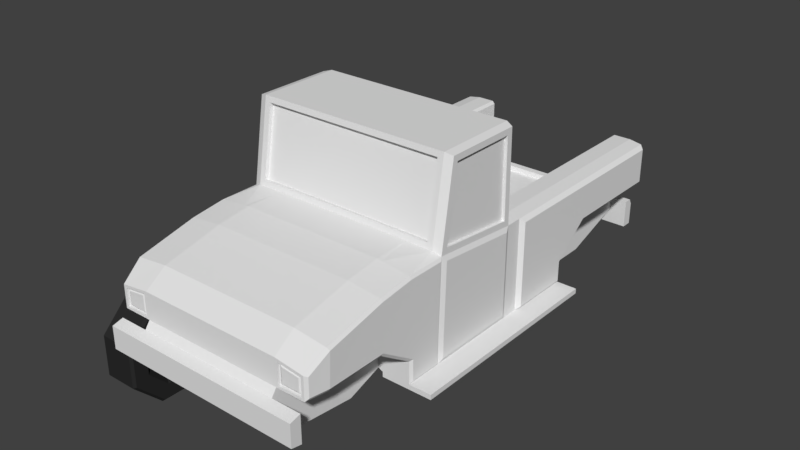 # Source: Pickup.blend  (saved by Blender 2.79.0; exported with 4.5.12 LTS)
import bpy
from mathutils import Matrix  # noqa: F401  (used for matrix-valued properties, if any)

bpy.ops.wm.read_factory_settings(use_empty=True)
scene = bpy.context.scene
scene.name = 'Scene'

# ---- collections
col_collection_1 = bpy.data.collections.new('Collection 1'); scene.collection.children.link(col_collection_1)

# ---- materials (node trees are filled in below, after node groups)
mat_rubber = bpy.data.materials.new('Rubber')
mat_rubber.alpha_threshold = 0.0
mat_rubber.use_transparent_shadow = False
mat_rubber.preview_render_type = 'SHADERBALL'
mat_rubber.diffuse_color = (0.02539, 0.02539, 0.02539, 1.0)
mat_rubber.roughness = 0.5
mat_rubber.specular_intensity = 0.1
mat_chrome = bpy.data.materials.new('Chrome')
mat_chrome.alpha_threshold = 0.0
mat_chrome.use_transparent_shadow = False
mat_chrome.preview_render_type = 'SHADERBALL'
mat_chrome.diffuse_color = (0.7121, 0.7121, 0.7121, 1.0)
mat_chrome.roughness = 0.5
mat_chrome.specular_intensity = 0.8

# ---- material node trees

# ---- world
world_world = bpy.data.worlds.new('World'); scene.world = world_world
world_world.color = (0.05088, 0.05088, 0.05088)
world_world.use_sun_shadow = False
world_world.sun_shadow_jitter_overblur = 0.0
world_world.cycles.sampling_method = 'MANUAL'

# ---- meshes
me_cube_001 = bpy.data.meshes.new('Cube.001')
me_cube_001.from_pydata([(1.685, 0.5578, -0.9484), (1.643, -2.953, -0.9017), (0.9795, 0.6036, 1.65), (0.9461, -1.263, -1.113), (1.685, 0.5578, 0.7925), (1.643, -2.953, 0.4662), (0.9795, 0.6036, 0.8871), (0.9461, -3.041, -1.088), (1.643, -1.351, -0.924), (0.9795, -1.476, 1.65), (0.9461, -1.476, 0.8871), (1.643, -1.508, 0.6976), (0.9461, -3.116, 0.619), (0.9795, 0.6036, -1.113), (1.682, 0.5955, 1.593), (1.682, -1.344, 1.647), (-0.5, 0.6036, -1.113), (-0.5, -3.116, -1.087), (-0.5, 0.6036, 0.8871), (-0.5, -3.116, 0.619), (-0.5, -1.476, 0.8871), (-0.5, -1.263, -1.113), (-0.5, 0.6036, 1.65), (-0.5, -1.476, 1.65), (0.9795, 0.202, 1.65), (1.685, 0.2035, 0.7925), (1.685, 0.2019, -0.9484), (0.8329, 0.7598, -2.768), (1.682, 0.1717, 1.593), (0.9795, -1.386, 2.346), (0.9795, -0.2639, 2.346), (0.9795, 0.8481, 2.346), (1.682, -1.255, 2.336), (-0.5, -1.386, 2.346), (-0.5, 0.8481, 2.346), (1.643, -0.2639, 2.346), (0.9795, -1.108, 3.549), (0.9795, -0.2639, 3.549), (0.9795, 0.7139, 3.549), (1.685, -0.9799, 3.525), (-0.5, -1.108, 3.549), (-0.5, 0.7139, 3.549), (1.682, -0.3207, 3.549), (1.035, -0.7401, 3.979), (1.035, -0.3191, 3.979), (0.9795, 0.4623, 3.979), (1.514, -0.6791, 3.979), (-0.5, -0.8029, 3.979), (-0.5, 0.4623, 3.979), (-0.5, -0.2639, 3.979), (1.514, -0.3191, 3.979), (0.9795, -0.8029, 3.979), (0.9795, -0.2639, 3.979), (1.616, -0.6981, 3.923), (1.616, -0.3207, 3.923), (1.035, -0.7401, 3.924), (1.035, -0.3191, 3.924), (1.514, -0.6791, 3.924), (1.514, -0.3191, 3.924), (1.099, -0.6791, 3.965), (1.099, -0.3719, 3.965), (1.449, -0.6345, 3.965), (1.449, -0.3719, 3.965), (0.9795, -0.1198, 4.081), (0.9795, 0.4379, 4.081), (-0.5, 0.4379, 4.081), (-0.5, -0.1198, 4.081), (0.9795, -0.06276, 4.3), (0.9795, 0.3933, 4.3), (-0.5, 0.3933, 4.3), (-0.5, -0.06276, 4.3), (1.577, -0.1198, 4.081), (1.577, 0.4379, 4.081), (1.577, -0.06276, 4.3), (1.577, 0.3933, 4.3), (0.8329, 0.4126, -1.39), (1.728, 0.5828, -1.459), (1.728, 0.202, -1.459), (1.728, -1.148, -1.459), (-0.5, 0.4126, -1.39), (-0.5, 0.2935, -1.39), (1.728, 0.5828, -2.698), (1.643, 0.202, -2.768), (1.643, -1.218, -2.768), (0.9803, 0.2935, -2.768), (-0.5, 0.4126, -2.768), (-0.5, 0.2935, -2.768), (1.074, 0.6523, -1.113), (1.372, -3.002, 0.638), (1.372, -1.583, 0.8681), (1.074, 0.6523, 1.65), (1.412, -1.339, -1.112), (1.074, -1.465, 1.65), (1.074, 0.6523, 0.8871), (1.412, -3.041, -1.088), (1.074, 0.202, 1.65), (1.074, -1.375, 2.346), (1.074, -0.2639, 2.346), (1.074, -1.097, 3.549), (1.074, -0.2639, 3.549), (1.063, -0.7922, 3.979), (1.063, -0.2639, 3.979), (1.103, -0.7314, 3.979), (1.103, -0.3191, 3.979), (1.103, -0.7314, 3.924), (1.103, -0.3191, 3.924), (1.149, -0.6728, 3.965), (1.149, -0.3719, 3.965), (1.074, 0.6523, -1.39), (1.384, -1.263, -1.39), (1.074, 0.6523, -2.768), (1.384, -1.263, -2.768), (1.074, 0.202, -2.768), (1.643, -0.3762, -3.495), (1.643, -1.218, -3.495), (0.9803, 0.2935, -3.495), (0.8329, 0.9273, -3.495), (1.384, -1.263, -3.495), (-0.5, 0.9273, -3.495), (-0.5, 0.2935, -3.495), (1.074, -0.3762, -3.495), (1.074, 0.8481, -3.495), (1.643, -0.3762, -4.439), (1.643, -1.218, -4.439), (0.9803, 0.2935, -4.439), (0.8329, 0.9273, -4.439), (1.384, -1.263, -4.439), (-0.5, 0.9273, -4.439), (-0.5, 0.2935, -4.439), (1.074, -0.3762, -4.439), (1.074, 0.8481, -4.439), (1.577, -0.4422, -5.719), (1.577, -1.176, -5.719), (0.9791, 0.2935, -5.719), (0.9791, 0.4126, -5.719), (1.431, -1.197, -5.719), (-0.5, 0.4126, -5.719), (-0.5, 0.2935, -5.719), (1.167, -0.4422, -5.719), (1.074, 0.4171, -5.719), (1.728, -0.4458, -5.65), (1.728, -1.148, -5.65), (1.384, -1.263, -5.719), (1.074, -0.3762, -5.719), (1.577, -0.4422, -5.666), (1.577, -1.176, -5.666), (1.431, -1.197, -5.666), (1.167, -0.4422, -5.666), (0.9791, 0.2935, -5.801), (0.9791, 0.4126, -5.801), (-0.5, 0.4126, -5.801), (-0.5, 0.2935, -5.801), (0.9791, 0.2935, -6.02), (0.9791, 0.4126, -6.02), (-0.5, 0.4126, -6.02), (-0.5, 0.2935, -6.02), (-0.5, 0.7539, -5.801), (0.9791, 0.7539, -5.801), (-0.5, 0.7539, -6.02), (0.9791, 0.7539, -6.02), (1.402, 0.2935, -5.801), (1.402, 0.4126, -5.801), (1.402, 0.2935, -6.02), (1.402, 0.4126, -6.02), (1.402, 0.7539, -5.801), (1.402, 0.7539, -6.02), (0.9791, 0.1791, -5.801), (-0.5, 0.1791, -5.801), (0.9791, 0.1791, -5.957), (-0.5, 0.1791, -5.957), (1.402, 0.1791, -5.957), (1.402, 0.1791, -5.801), (0.9803, 0.2935, -1.508), (0.8622, 0.2935, -1.39), (1.098, -1.263, -1.39), (-0.5, -1.207, -1.39), (-0.5, -1.263, -1.357), (1.028, -1.263, -2.768), (0.9803, -1.207, -2.768), (0.9803, -1.207, -3.495), (1.028, -1.263, -3.495), (1.028, -1.263, -4.439), (0.9803, -1.207, -4.439), (1.028, -1.263, -5.719), (0.9802, -1.207, -5.719), (0.9244, -1.263, -1.357), (0.8622, -1.207, -1.39), (0.9803, -1.207, -1.508), (1.028, -1.263, -1.46), (1.685, -1.132, -0.952), (1.643, -3.073, -1.021), (1.643, -3.073, 0.5693), (1.685, -1.297, 0.746), (1.582, -1.351, -0.924), (1.582, -2.953, -0.9017), (1.582, -2.953, 0.4662), (1.582, -1.508, 0.6976), (0.9478, -1.59, 0.8684), (-0.5, -1.59, 0.8683), (0.9461, -3.002, 0.6377), (-0.5, -3.002, 0.6377), (1.488, -3.116, 0.619), (1.488, -1.465, 0.8871), (0.946, -2.982, 0.5551), (0.9476, -1.571, 0.7857), (-0.5, -2.982, 0.5551), (-0.5, -1.571, 0.7857), (1.372, -2.982, 0.5554), (1.372, -1.564, 0.7855), (1.488, -1.263, -1.113), (0.9461, -1.339, -1.112), (1.488, -3.116, -1.087), (0.9461, -3.116, -1.087), (0.9461, -3.04, -1.037), (-0.5, -3.041, -1.088), (-0.5, -1.339, -1.112), (0.9461, -1.339, -1.061), (-0.5, -3.04, -1.037), (-0.5, -1.339, -1.061), (1.412, -1.339, -1.061), (1.412, -3.04, -1.037), (1.074, 0.7531, -1.113), (1.643, 0.7531, -1.113), (1.643, 0.7531, 0.8871), (1.643, 0.7531, 1.65), (1.074, 0.7531, -1.39), (1.643, 0.7531, -1.39), (1.074, 0.7531, -2.768), (1.643, 0.7531, -2.768), (1.074, 0.7531, 1.65), (1.074, 0.7531, 0.8871), (2.098, 0.6523, 0.8871), (2.098, 0.7531, 0.8871), (2.098, 0.6523, -1.113), (2.098, 0.6523, 1.65), (2.098, 0.6523, -1.39), (2.098, 0.6523, -2.768), (2.098, 0.7531, 1.65), (2.098, 0.7531, -1.113), (2.098, 0.7531, -1.39), (2.098, 0.7531, -2.768), (-2.685, 0.5578, -0.9484), (-2.643, -2.953, -0.9017), (-1.98, 0.6036, 1.65), (-1.946, -1.263, -1.113), (-2.685, 0.5578, 0.7925), (-2.643, -2.953, 0.4662), (-1.98, 0.6036, 0.8871), (-1.946, -3.041, -1.088), (-2.643, -1.351, -0.924), (-1.98, -1.476, 1.65), (-1.946, -1.476, 0.8871), (-2.643, -1.508, 0.6976), (-1.946, -3.116, 0.619), (-1.98, 0.6036, -1.113), (-2.682, 0.5955, 1.593), (-2.682, -1.344, 1.647), (-1.98, 0.202, 1.65), (-2.685, 0.2035, 0.7925), (-2.685, 0.2019, -0.9484), (-1.833, 0.7598, -2.768), (-2.682, 0.1717, 1.593), (-1.98, -1.386, 2.346), (-1.98, -0.2639, 2.346), (-1.98, 0.8481, 2.346), (-2.682, -1.255, 2.336), (-2.643, -0.2639, 2.346), (-1.98, -1.108, 3.549), (-1.98, -0.2639, 3.549), (-1.98, 0.7139, 3.549), (-2.685, -0.9799, 3.525), (-2.682, -0.3207, 3.549), (-2.035, -0.7401, 3.979), (-2.035, -0.3191, 3.979), (-1.98, 0.4623, 3.979), (-2.514, -0.6791, 3.979), (-2.514, -0.3191, 3.979), (-1.98, -0.8029, 3.979), (-1.98, -0.2639, 3.979), (-2.616, -0.6981, 3.923), (-2.616, -0.3207, 3.923), (-2.035, -0.7401, 3.924), (-2.035, -0.3191, 3.924), (-2.514, -0.6791, 3.924), (-2.514, -0.3191, 3.924), (-2.099, -0.6791, 3.965), (-2.099, -0.3719, 3.965), (-2.449, -0.6345, 3.965), (-2.449, -0.3719, 3.965), (-1.98, -0.1198, 4.081), (-1.98, 0.4379, 4.081), (-1.98, -0.06276, 4.3), (-1.98, 0.3933, 4.3), (-2.577, -0.1198, 4.081), (-2.577, 0.4379, 4.081), (-2.577, -0.06276, 4.3), (-2.577, 0.3933, 4.3), (-1.833, 0.4126, -1.39), (-2.728, 0.5828, -1.459), (-2.728, 0.202, -1.459), (-2.728, -1.148, -1.459), (-2.728, 0.5828, -2.698), (-2.643, 0.202, -2.768), (-2.643, -1.218, -2.768), (-1.98, 0.2935, -2.768), (-2.074, 0.6523, -1.113), (-2.372, -3.002, 0.638), (-2.372, -1.583, 0.8681), (-2.074, 0.6523, 1.65), (-2.412, -1.339, -1.112), (-2.074, -1.465, 1.65), (-2.074, 0.6523, 0.8871), (-2.412, -3.041, -1.088), (-2.074, 0.202, 1.65), (-2.074, -1.375, 2.346), (-2.074, -0.2639, 2.346), (-2.074, -1.097, 3.549), (-2.074, -0.2639, 3.549), (-2.063, -0.7922, 3.979), (-2.063, -0.2639, 3.979), (-2.103, -0.7314, 3.979), (-2.103, -0.3191, 3.979), (-2.103, -0.7314, 3.924), (-2.103, -0.3191, 3.924), (-2.149, -0.6728, 3.965), (-2.149, -0.3719, 3.965), (-2.074, 0.6523, -1.39), (-2.384, -1.263, -1.39), (-2.074, 0.6523, -2.768), (-2.384, -1.263, -2.768), (-2.074, 0.202, -2.768), (-2.643, -0.3762, -3.495), (-2.643, -1.218, -3.495), (-1.98, 0.2935, -3.495), (-1.833, 0.9273, -3.495), (-2.384, -1.263, -3.495), (-2.074, -0.3762, -3.495), (-2.074, 0.8481, -3.495), (-2.643, -0.3762, -4.439), (-2.643, -1.218, -4.439), (-1.98, 0.2935, -4.439), (-1.833, 0.9273, -4.439), (-2.384, -1.263, -4.439), (-2.074, -0.3762, -4.439), (-2.074, 0.8481, -4.439), (-2.577, -0.4422, -5.719), (-2.577, -1.176, -5.719), (-1.979, 0.2935, -5.719), (-1.979, 0.4126, -5.719), (-2.431, -1.197, -5.719), (-2.167, -0.4422, -5.719), (-2.074, 0.4171, -5.719), (-2.728, -0.4458, -5.65), (-2.728, -1.148, -5.65), (-2.384, -1.263, -5.719), (-2.074, -0.3762, -5.719), (-2.577, -0.4422, -5.666), (-2.577, -1.176, -5.666), (-2.431, -1.197, -5.666), (-2.167, -0.4422, -5.666), (-1.979, 0.2935, -5.801), (-1.979, 0.4126, -5.801), (-1.979, 0.2935, -6.02), (-1.979, 0.4126, -6.02), (-1.979, 0.7539, -5.801), (-1.979, 0.7539, -6.02), (-2.402, 0.2935, -5.801), (-2.402, 0.4126, -5.801), (-2.402, 0.2935, -6.02), (-2.402, 0.4126, -6.02), (-2.402, 0.7539, -5.801), (-2.402, 0.7539, -6.02), (-1.979, 0.1791, -5.801), (-1.979, 0.1791, -5.957), (-2.402, 0.1791, -5.957), (-2.402, 0.1791, -5.801), (-1.98, 0.2935, -1.508), (-1.862, 0.2935, -1.39), (-2.098, -1.263, -1.39), (-2.028, -1.263, -2.768), (-1.98, -1.207, -2.768), (-1.98, -1.207, -3.495), (-2.028, -1.263, -3.495), (-2.028, -1.263, -4.439), (-1.98, -1.207, -4.439), (-2.028, -1.263, -5.719), (-1.98, -1.207, -5.719), (-1.924, -1.263, -1.357), (-1.862, -1.207, -1.39), (-1.98, -1.207, -1.508), (-2.028, -1.263, -1.46), (-2.685, -1.132, -0.952), (-2.643, -3.073, -1.021), (-2.643, -3.073, 0.5693), (-2.685, -1.297, 0.746), (-2.582, -1.351, -0.924), (-2.582, -2.953, -0.9017), (-2.582, -2.953, 0.4662), (-2.582, -1.508, 0.6976), (-1.948, -1.59, 0.8684), (-1.946, -3.002, 0.6377), (-2.488, -3.116, 0.619), (-2.488, -1.465, 0.8871), (-1.946, -2.982, 0.5551), (-1.948, -1.571, 0.7857), (-2.372, -2.982, 0.5554), (-2.372, -1.564, 0.7855), (-2.488, -1.263, -1.113), (-1.946, -1.339, -1.112), (-2.488, -3.116, -1.087), (-1.946, -3.116, -1.087), (-1.946, -3.04, -1.037), (-1.946, -1.339, -1.061), (-2.412, -1.339, -1.061), (-2.412, -3.04, -1.037), (-2.074, 0.7531, -1.113), (-2.643, 0.7531, -1.113), (-2.643, 0.7531, 0.8871), (-2.643, 0.7531, 1.65), (-2.074, 0.7531, -1.39), (-2.643, 0.7531, -1.39), (-2.074, 0.7531, -2.768), (-2.643, 0.7531, -2.768), (-2.074, 0.7531, 1.65), (-2.074, 0.7531, 0.8871), (-3.098, 0.6523, 0.8871), (-3.098, 0.7531, 0.8871), (-3.098, 0.6523, -1.113), (-3.098, 0.6523, 1.65), (-3.098, 0.6523, -1.39), (-3.098, 0.6523, -2.768), (-3.098, 0.7531, 1.65), (-3.098, 0.7531, -1.113), (-3.098, 0.7531, -1.39), (-3.098, 0.7531, -2.768), (1.682, -1.344, 0.896), (1.682, 0.2011, 0.9439), (1.682, 0.5955, 0.9439), (1.643, 0.6523, -1.043), (1.643, 0.202, -1.043), (1.643, -1.218, -1.047), (-2.682, -1.344, 0.896), (-2.682, 0.2011, 0.9439), (-2.682, 0.5955, 0.9439), (-2.643, 0.6523, -1.043), (-2.643, 0.202, -1.043), (-2.643, -1.218, -1.047), (1.643, -1.4, 0.8374), (1.643, 0.202, 0.8871), (1.643, 0.6523, 0.8871), (1.643, 0.202, 1.65), (1.643, 0.6523, 1.65), (1.643, -1.4, 1.65), (1.643, -1.033, 3.549), (1.643, -1.311, 2.346), (1.682, -0.3207, 2.329), (1.643, -0.2639, 3.549), (1.569, -0.7277, 3.979), (1.569, -0.2639, 3.979), (-2.643, -1.4, 0.8374), (-2.643, 0.202, 0.8871), (-2.643, 0.6523, 0.8871), (-2.643, 0.202, 1.65), (-2.643, 0.6523, 1.65), (-2.643, -1.4, 1.65), (-2.643, -1.033, 3.549), (-2.643, -1.311, 2.346), (-2.682, -0.3207, 2.329), (-2.643, -0.2639, 3.549), (-2.569, -0.7277, 3.979), (-2.569, -0.2639, 3.979), (1.643, 0.202, -1.39), (1.643, -1.218, -1.39), (1.643, 0.6523, -1.39), (1.643, 0.6523, -2.768), (1.728, 0.1685, -2.698), (1.728, -1.148, -2.768), (1.728, -1.148, -3.495), (1.728, -0.4458, -3.471), (1.728, -1.148, -4.439), (1.728, -0.4458, -4.439), (1.643, -0.3762, -5.719), (1.643, -1.218, -5.719), (-2.643, 0.202, -1.39), (-2.643, -1.218, -1.39), (-2.643, 0.6523, -1.39), (-2.643, 0.6523, -2.768), (-2.728, 0.1685, -2.698), (-2.728, -1.148, -2.768), (-2.728, -1.148, -3.495), (-2.728, -0.4458, -3.471), (-2.728, -1.148, -4.439), (-2.728, -0.4458, -4.439), (-2.643, -0.3762, -5.719), (-2.643, -1.218, -5.719)], [], [(95, 24, 30, 97), (16, 13, 75, 79), (202, 201, 191, 447), (11, 5, 195, 196), (222, 223, 232, 238), (201, 211, 190, 191), (25, 192, 189, 26), (16, 18, 6, 13), (15, 28, 455, 32), (202, 447, 452, 92), (436, 437, 14, 28), (19, 17, 212, 12), (6, 18, 22, 2), (23, 9, 29, 33), (20, 10, 9, 23), (93, 6, 2, 90), (178, 84, 115, 179), (221, 230, 223, 222), (94, 7, 213, 220), (435, 436, 28, 15), (90, 95, 450, 451), (4, 25, 26, 0), (96, 454, 453, 98), (31, 34, 41, 38), (32, 455, 42, 39), (24, 2, 31, 30), (92, 452, 454, 96), (2, 22, 34, 31), (37, 38, 45, 52), (40, 36, 51, 47), (97, 30, 37, 99), (33, 29, 36, 40), (30, 31, 38, 37), (46, 50, 58, 57), (49, 47, 51, 52), (39, 42, 54, 53), (38, 41, 48, 45), (98, 453, 457, 100), (99, 37, 52, 101), (43, 44, 52, 51), (102, 43, 51, 100), (50, 46, 457, 458), (103, 50, 458, 101), (105, 56, 60, 107), (44, 43, 55, 56), (103, 44, 56, 105), (102, 46, 57, 104), (107, 106, 61, 62), (104, 57, 61, 106), (57, 58, 62, 61), (56, 55, 59, 60), (52, 45, 64, 63), (49, 52, 63, 66), (45, 48, 65, 64), (69, 70, 67, 68), (67, 63, 71, 73), (66, 63, 67, 70), (64, 65, 69, 68), (71, 72, 74, 73), (63, 64, 72, 71), (64, 68, 74, 72), (68, 67, 73, 74), (76, 77, 475, 81), (451, 449, 231, 234), (172, 173, 80, 86, 84), (111, 177, 180, 117), (438, 439, 471, 473), (474, 228, 240, 236), (209, 3, 174, 109), (439, 440, 472, 471), (83, 111, 117, 114), (84, 86, 119, 115), (27, 110, 121, 116), (79, 75, 27, 85), (77, 78, 476, 475), (3, 21, 176, 185), (472, 109, 111, 83), (474, 82, 112, 110), (13, 87, 108, 75), (75, 108, 110, 27), (55, 104, 106, 59), (60, 59, 106, 107), (43, 102, 104, 55), (50, 103, 105, 58), (58, 105, 107, 62), (44, 103, 101, 52), (46, 102, 100, 457), (456, 99, 101, 458), (36, 98, 100, 51), (35, 97, 99, 456), (9, 92, 96, 29), (29, 96, 98, 36), (2, 24, 95, 90), (440, 190, 211, 209), (440, 209, 109, 472), (90, 451, 224, 229), (10, 202, 92, 9), (12, 212, 211, 201), (13, 6, 93, 87), (200, 199, 203, 205), (450, 95, 97, 35), (179, 115, 124, 182), (121, 120, 129, 130), (126, 181, 183, 142), (116, 121, 130, 125), (187, 172, 84, 178), (110, 112, 120, 121), (117, 180, 181, 126), (112, 82, 113, 120), (85, 27, 116, 118), (475, 476, 477, 478), (123, 126, 142, 482), (182, 124, 133, 184), (130, 129, 143, 139), (143, 142, 183, 184, 133), (114, 117, 126, 123), (118, 116, 125, 127), (120, 113, 122, 129), (478, 477, 479, 480), (115, 119, 128, 124), (139, 143, 133, 134), (185, 188, 174, 3), (132, 135, 146, 145), (127, 125, 134, 136), (129, 122, 481, 143), (480, 479, 141, 140), (124, 128, 137, 133), (125, 130, 139, 134), (132, 131, 481, 482), (135, 132, 482, 142), (131, 138, 143, 481), (138, 135, 142, 143), (144, 145, 146, 147), (138, 131, 144, 147), (131, 132, 145, 144), (135, 138, 147, 146), (152, 162, 170, 168), (133, 137, 151, 148), (136, 134, 149, 150), (134, 133, 148, 149), (153, 152, 155, 154), (157, 149, 161, 164), (159, 157, 164, 165), (156, 157, 159, 158), (150, 149, 157, 156), (153, 154, 158, 159), (161, 163, 165, 164), (161, 160, 162, 163), (152, 153, 163, 162), (148, 151, 167, 166), (149, 148, 160, 161), (153, 159, 165, 163), (166, 167, 169, 168), (166, 168, 170, 171), (162, 160, 171, 170), (160, 148, 166, 171), (155, 152, 168, 169), (186, 173, 172, 187), (109, 174, 188, 177, 111), (178, 179, 180, 177), (183, 181, 182, 184), (181, 180, 179, 182), (186, 187, 188, 185), (177, 188, 187, 178), (185, 176, 175, 186), (173, 186, 175, 80), (8, 1, 190, 440), (1, 5, 191, 190), (5, 11, 447, 191), (11, 8, 440, 447), (196, 195, 194, 193), (1, 8, 193, 194), (8, 11, 196, 193), (5, 1, 194, 195), (198, 197, 10, 20), (199, 200, 19, 12), (88, 199, 12, 201), (197, 89, 202, 10), (89, 88, 201, 202), (206, 205, 203, 204), (204, 203, 207, 208), (89, 197, 204, 208), (197, 198, 206, 204), (88, 89, 208, 207), (199, 88, 207, 203), (91, 210, 3, 209), (7, 94, 211, 212), (214, 7, 212, 17), (210, 215, 21, 3), (219, 220, 213, 216), (94, 91, 209, 211), (216, 213, 217, 218), (7, 214, 217, 213), (210, 91, 219, 216), (91, 94, 220, 219), (215, 210, 216, 218), (225, 226, 228, 227), (221, 222, 226, 225), (223, 230, 229, 224), (87, 93, 230, 221), (474, 110, 227, 228), (93, 90, 229, 230), (226, 222, 238, 239), (108, 87, 221, 225), (110, 108, 225, 227), (231, 233, 238, 232), (233, 235, 239, 238), (234, 231, 232, 237), (235, 236, 240, 239), (438, 473, 235, 233), (223, 224, 237, 232), (449, 438, 233, 231), (473, 474, 236, 235), (228, 226, 239, 240), (224, 451, 234, 237), (313, 315, 263, 257), (16, 79, 297, 254), (402, 459, 393, 401), (252, 398, 397, 246), (416, 432, 426, 417), (401, 393, 392, 409), (258, 259, 391, 394), (16, 254, 247, 18), (256, 265, 467, 261), (402, 310, 464, 459), (442, 261, 255, 443), (19, 253, 410, 17), (247, 243, 22, 18), (23, 33, 262, 250), (20, 23, 250, 251), (311, 308, 243, 247), (380, 381, 333, 304), (415, 416, 417, 424), (312, 414, 411, 248), (441, 256, 261, 442), (308, 463, 462, 313), (245, 241, 259, 258), (314, 316, 465, 466), (264, 269, 41, 34), (265, 270, 271, 467), (257, 263, 264, 243), (310, 314, 466, 464), (243, 264, 34, 22), (268, 278, 274, 269), (40, 47, 277, 267), (315, 317, 268, 263), (33, 40, 267, 262), (263, 268, 269, 264), (275, 283, 284, 276), (49, 278, 277, 47), (270, 279, 280, 271), (269, 274, 48, 41), (316, 318, 469, 465), (317, 319, 278, 268), (272, 277, 278, 273), (320, 318, 277, 272), (276, 470, 469, 275), (321, 319, 470, 276), (323, 325, 286, 282), (273, 282, 281, 272), (321, 323, 282, 273), (320, 322, 283, 275), (325, 288, 287, 324), (322, 324, 287, 283), (283, 287, 288, 284), (282, 286, 285, 281), (278, 289, 290, 274), (49, 66, 289, 278), (274, 290, 65, 48), (69, 292, 291, 70), (291, 295, 293, 289), (66, 70, 291, 289), (290, 292, 69, 65), (293, 295, 296, 294), (289, 293, 294, 290), (290, 294, 296, 292), (292, 296, 295, 291), (298, 301, 487, 299), (463, 428, 425, 461), (376, 304, 86, 80, 377), (329, 335, 382, 379), (444, 485, 483, 445), (486, 430, 434, 422), (407, 327, 378, 244), (445, 483, 484, 446), (303, 332, 335, 329), (304, 333, 119, 86), (260, 334, 337, 328), (79, 85, 260, 297), (299, 487, 488, 300), (244, 387, 176, 21), (484, 303, 329, 327), (486, 328, 330, 302), (254, 297, 326, 305), (297, 260, 328, 326), (281, 285, 324, 322), (286, 325, 324, 285), (272, 281, 322, 320), (276, 284, 323, 321), (284, 288, 325, 323), (273, 278, 319, 321), (275, 469, 318, 320), (468, 470, 319, 317), (267, 277, 318, 316), (266, 468, 317, 315), (250, 262, 314, 310), (262, 267, 316, 314), (243, 308, 313, 257), (446, 407, 409, 392), (446, 484, 327, 407), (308, 423, 418, 463), (251, 250, 310, 402), (253, 401, 409, 410), (254, 305, 311, 247), (200, 205, 403, 400), (462, 266, 315, 313), (381, 384, 340, 333), (337, 344, 343, 336), (342, 354, 385, 383), (334, 341, 344, 337), (389, 380, 304, 376), (328, 337, 336, 330), (335, 342, 383, 382), (330, 336, 331, 302), (85, 118, 334, 260), (487, 490, 489, 488), (339, 494, 354, 342), (384, 386, 347, 340), (344, 351, 355, 343), (355, 347, 386, 385, 354), (332, 339, 342, 335), (118, 127, 341, 334), (336, 343, 338, 331), (490, 492, 491, 489), (333, 340, 128, 119), (351, 348, 347, 355), (387, 244, 378, 390), (346, 357, 358, 349), (127, 136, 348, 341), (343, 355, 493, 338), (492, 352, 353, 491), (340, 347, 137, 128), (341, 348, 351, 344), (346, 494, 493, 345), (349, 354, 494, 346), (345, 493, 355, 350), (350, 355, 354, 349), (356, 359, 358, 357), (350, 359, 356, 345), (345, 356, 357, 346), (349, 358, 359, 350), (362, 373, 374, 368), (347, 360, 151, 137), (136, 150, 361, 348), (348, 361, 360, 347), (363, 154, 155, 362), (364, 370, 367, 361), (365, 371, 370, 364), (156, 158, 365, 364), (150, 156, 364, 361), (363, 365, 158, 154), (367, 370, 371, 369), (367, 369, 368, 366), (362, 368, 369, 363), (360, 372, 167, 151), (361, 367, 366, 360), (363, 369, 371, 365), (372, 373, 169, 167), (372, 375, 374, 373), (368, 374, 375, 366), (366, 375, 372, 360), (155, 169, 373, 362), (388, 389, 376, 377), (327, 329, 379, 390, 378), (380, 379, 382, 381), (385, 386, 384, 383), (383, 384, 381, 382), (388, 387, 390, 389), (379, 380, 389, 390), (387, 388, 175, 176), (377, 80, 175, 388), (249, 446, 392, 242), (242, 392, 393, 246), (246, 393, 459, 252), (252, 459, 446, 249), (398, 395, 396, 397), (242, 396, 395, 249), (249, 395, 398, 252), (246, 397, 396, 242), (198, 20, 251, 399), (400, 253, 19, 200), (306, 401, 253, 400), (399, 251, 402, 307), (307, 402, 401, 306), (206, 404, 403, 205), (404, 406, 405, 403), (307, 406, 404, 399), (399, 404, 206, 198), (306, 405, 406, 307), (400, 403, 405, 306), (309, 407, 244, 408), (248, 410, 409, 312), (214, 17, 410, 248), (408, 244, 21, 215), (413, 412, 411, 414), (312, 409, 407, 309), (412, 218, 217, 411), (248, 411, 217, 214), (408, 412, 413, 309), (309, 413, 414, 312), (215, 218, 412, 408), (419, 421, 422, 420), (415, 419, 420, 416), (417, 418, 423, 424), (305, 415, 424, 311), (486, 422, 421, 328), (311, 424, 423, 308), (420, 433, 432, 416), (326, 419, 415, 305), (328, 421, 419, 326), (425, 426, 432, 427), (427, 432, 433, 429), (428, 431, 426, 425), (429, 433, 434, 430), (444, 427, 429, 485), (417, 426, 431, 418), (461, 425, 427, 444), (485, 429, 430, 486), (422, 434, 433, 420), (418, 431, 428, 463), (192, 25, 448, 447), (25, 4, 449, 448), (4, 0, 438, 449), (26, 189, 440, 439), (189, 192, 447, 440), (0, 26, 439, 438), (258, 394, 459, 460), (245, 258, 460, 461), (241, 245, 461, 444), (391, 259, 445, 446), (394, 391, 446, 459), (259, 241, 444, 445), (436, 435, 447, 448), (437, 436, 448, 449), (28, 14, 451, 450), (435, 15, 452, 447), (14, 437, 449, 451), (32, 39, 453, 454), (42, 455, 35, 456), (455, 28, 450, 35), (15, 32, 454, 452), (53, 54, 458, 457), (54, 42, 456, 458), (39, 53, 457, 453), (441, 442, 460, 459), (442, 443, 461, 460), (255, 261, 462, 463), (256, 441, 459, 464), (443, 255, 463, 461), (270, 265, 466, 465), (467, 271, 468, 266), (261, 467, 266, 462), (265, 256, 464, 466), (280, 279, 469, 470), (271, 280, 470, 468), (279, 270, 465, 469), (78, 77, 471, 472), (77, 76, 473, 471), (81, 475, 82, 474), (76, 81, 474, 473), (476, 78, 472, 83), (477, 476, 83, 114), (475, 478, 113, 82), (479, 477, 114, 123), (478, 480, 122, 113), (140, 141, 482, 481), (141, 479, 123, 482), (480, 140, 481, 122), (299, 300, 484, 483), (298, 299, 483, 485), (487, 301, 486, 302), (301, 298, 485, 486), (300, 488, 303, 484), (488, 489, 332, 303), (490, 487, 302, 331), (489, 491, 339, 332), (492, 490, 331, 338), (353, 352, 493, 494), (491, 353, 494, 339), (352, 492, 338, 493)])
me_cube_001.use_remesh_preserve_volume = False
me_cube_001.use_remesh_preserve_attributes = False
me_cube_001.use_mirror_vertex_groups = False
me_cube_001.update()
me_cylinder = bpy.data.meshes.new('Cylinder')
me_cylinder.from_pydata([(0.3578, 1.339, 0.1401), (-0.3578, 1.339, 0.1401), (0.3578, 1.14, 0.3384), (-0.3578, 1.14, 0.3384), (0.3578, 0.8599, 0.3385), (-0.3578, 0.8599, 0.3385), (0.3578, 0.6616, 0.1403), (-0.3578, 0.6616, 0.1403), (0.3578, 0.6615, -0.1401), (-0.3578, 0.6615, -0.1401), (0.3578, 0.8597, -0.3384), (-0.3578, 0.8597, -0.3384), (0.3578, 1.14, -0.3385), (-0.3578, 1.14, -0.3385), (0.3578, 1.338, -0.1403), (-0.3578, 1.338, -0.1403), (0.3815, 1.675, 0.2792), (0.3815, 1.28, 0.6747), (-0.3815, 1.28, 0.6747), (-0.3815, 1.675, 0.2792), (0.3815, 0.7208, 0.6749), (-0.3815, 0.7208, 0.6749), (0.3815, 0.3253, 0.2798), (-0.3815, 0.3253, 0.2798), (0.3815, 0.3251, -0.2792), (-0.3815, 0.3251, -0.2792), (0.3815, 0.7202, -0.6747), (-0.3815, 0.7202, -0.6747), (0.3815, 1.279, -0.6749), (-0.3815, 1.279, -0.6749), (0.3815, 1.675, -0.2798), (-0.3815, 1.675, -0.2798), (0.3195, 1.598, 0.2474), (0.3195, 1.248, 0.5978), (-0.3195, 1.248, 0.5978), (-0.3195, 1.598, 0.2474), (0.3195, 0.7526, 0.598), (-0.3195, 0.7526, 0.598), (0.3195, 0.4023, 0.2479), (-0.3195, 0.4023, 0.2479), (0.3195, 0.402, -0.2474), (-0.3195, 0.402, -0.2474), (0.3195, 0.7521, -0.5978), (-0.3195, 0.7521, -0.5978), (0.3195, 1.247, -0.598), (-0.3195, 1.247, -0.598), (0.3195, 1.598, -0.2479), (-0.3195, 1.598, -0.2479), (0.3815, 1.958, 0.3965), (0.3326, 2.007, 0.4167), (0.3326, 1.418, 1.007), (0.3815, 1.397, 0.9579), (-0.3815, 1.397, 0.9579), (-0.3326, 1.418, 1.007), (-0.3326, 2.007, 0.4167), (-0.3815, 1.958, 0.3965), (0.3326, 0.5833, 1.007), (0.3815, 0.6035, 0.9583), (-0.3815, 0.6035, 0.9583), (-0.3326, 0.5833, 1.007), (0.3326, -0.006852, 0.4176), (0.3815, 0.04207, 0.3973), (-0.3815, 0.04207, 0.3973), (-0.3326, -0.006852, 0.4176), (0.3326, -0.007205, -0.4167), (0.3815, 0.04173, -0.3965), (-0.3815, 0.04173, -0.3965), (-0.3326, -0.007205, -0.4167), (0.3326, 0.5825, -1.007), (0.3815, 0.6027, -0.9579), (-0.3815, 0.6027, -0.9579), (-0.3326, 0.5825, -1.007), (0.3326, 1.417, -1.007), (0.3815, 1.396, -0.9583), (-0.3815, 1.396, -0.9583), (-0.3326, 1.417, -1.007), (0.3326, 2.007, -0.4176), (0.3815, 1.958, -0.3973), (-0.3815, 1.958, -0.3973), (-0.3326, 2.007, -0.4176)], [], [(76, 79, 54, 49), (20, 17, 51, 57), (22, 20, 57, 61), (24, 22, 61, 65), (26, 24, 65, 69), (28, 26, 69, 73), (3, 13, 11, 5), (30, 28, 73, 77), (16, 30, 77, 48), (0, 2, 12, 14), (49, 54, 53, 50), (18, 21, 58, 52), (19, 18, 52, 55), (31, 19, 55, 78), (21, 23, 62, 58), (60, 63, 67, 64), (23, 25, 66, 62), (64, 67, 71, 68), (25, 27, 70, 66), (68, 71, 75, 72), (27, 29, 74, 70), (72, 75, 79, 76), (29, 31, 78, 74), (50, 53, 59, 56), (56, 59, 63, 60), (33, 32, 16, 17), (35, 34, 18, 19), (36, 33, 17, 20), (34, 37, 21, 18), (38, 36, 20, 22), (37, 39, 23, 21), (40, 38, 22, 24), (39, 41, 25, 23), (42, 40, 24, 26), (41, 43, 27, 25), (44, 42, 26, 28), (43, 45, 29, 27), (46, 44, 28, 30), (45, 47, 31, 29), (32, 46, 30, 16), (47, 35, 19, 31), (5, 11, 9, 7), (13, 3, 1, 15), (10, 4, 6, 8), (12, 2, 4, 10), (2, 0, 32, 33), (1, 3, 34, 35), (4, 2, 33, 36), (3, 5, 37, 34), (6, 4, 36, 38), (5, 7, 39, 37), (8, 6, 38, 40), (7, 9, 41, 39), (10, 8, 40, 42), (9, 11, 43, 41), (12, 10, 42, 44), (11, 13, 45, 43), (14, 12, 44, 46), (13, 15, 47, 45), (0, 14, 46, 32), (15, 1, 35, 47), (49, 50, 51, 48), (53, 54, 55, 52), (50, 56, 57, 51), (59, 53, 52, 58), (56, 60, 61, 57), (63, 59, 58, 62), (60, 64, 65, 61), (67, 63, 62, 66), (64, 68, 69, 65), (71, 67, 66, 70), (68, 72, 73, 69), (75, 71, 70, 74), (72, 76, 77, 73), (79, 75, 74, 78), (76, 49, 48, 77), (54, 79, 78, 55), (17, 16, 48, 51)])
me_cylinder.polygons.foreach_set('material_index', [0, 0, 0, 0, 0, 0, 1, 0, 0, 0, 0, 0, 0, 0, 0, 0, 0, 0, 0, 0, 0, 0, 0, 0, 0, 0, 0, 0, 0, 0, 0, 0, 0, 0, 0, 0, 0, 0, 0, 0, 0, 1, 1, 0, 0, 0, 1, 0, 1, 0, 1, 0, 1, 0, 1, 0, 1, 0, 1, 0, 1, 0, 0, 0, 0, 0, 0, 0, 0, 0, 0, 0, 0, 0, 0, 0, 0, 0])
me_cylinder.materials.append(mat_rubber)
me_cylinder.materials.append(mat_chrome)
me_cylinder.use_remesh_preserve_volume = False
me_cylinder.use_remesh_preserve_attributes = False
me_cylinder.use_mirror_vertex_groups = False
me_cylinder.update()

# ---- objects
ob_cube_001 = bpy.data.objects.new('Cube.001', me_cube_001)
ob_cylinder = bpy.data.objects.new('Cylinder', me_cylinder)

# ---- transforms, parenting, visibility, modifiers, constraints
ob_cube_001.location = (0.0, 0.0, 2.0)
ob_cube_001.rotation_euler = (1.571, 0.0, 0.0)
ob_cube_001.scale = (1.0, -1.0, 1.0)
ob_cube_001.lineart.crease_threshold = 0.0
ob_cylinder.location = (-3.0, -3.0, 0.0)
ob_cylinder.rotation_euler = (1.571, 0.0, 0.0)
ob_cylinder.scale = (1.0, 1.0, 1.0)
ob_cylinder.lineart.crease_threshold = 0.0

# ---- collection membership
col_collection_1.objects.link(ob_cube_001)
col_collection_1.objects.link(ob_cylinder)

# ---- scene / render settings (as saved in the file)
scene.frame_start = 1; scene.frame_end = 250; scene.frame_set(1)
scene.render.engine = 'BLENDER_EEVEE_NEXT'
scene.render.resolution_percentage = 50
scene.render.dither_intensity = 0.0
scene.cycles.use_denoising = False
scene.cycles.samples = 128
scene.cycles.sampling_pattern = 'TABULATED_SOBOL'
scene.cycles.use_adaptive_sampling = False
scene.cycles.use_light_tree = False
scene.cycles.blur_glossy = 0.0
scene.cycles.sample_clamp_indirect = 0.0
scene.view_settings.view_transform = 'Standard'
bpy.context.view_layer.update()

# ---- added for rendering (the .blend has no active camera and no usable light): camera, sun
cam_auto = bpy.data.cameras.new('AutoCamera')
cam_auto.lens = 50.0
cam_auto.sensor_width = 36.0
cam_auto.clip_end = 1000.0
ob_auto_camera = bpy.data.objects.new('AutoCamera', cam_auto)
scene.collection.objects.link(ob_auto_camera)
ob_auto_camera.location = (11.1623, -13.3054, 11.9979)
ob_auto_camera.rotation_euler = (1.09748, -7.21219e-08, 0.694738)
scene.camera = ob_auto_camera
light_auto_sun = bpy.data.lights.new('AutoSun', 'SUN')
light_auto_sun.energy = 3.0
light_auto_sun.angle = 0.0523599
ob_auto_sun = bpy.data.objects.new('AutoSun', light_auto_sun)
scene.collection.objects.link(ob_auto_sun)
ob_auto_sun.rotation_euler = (0.872665, 0.174533, 0.523599)
bpy.context.view_layer.update()
